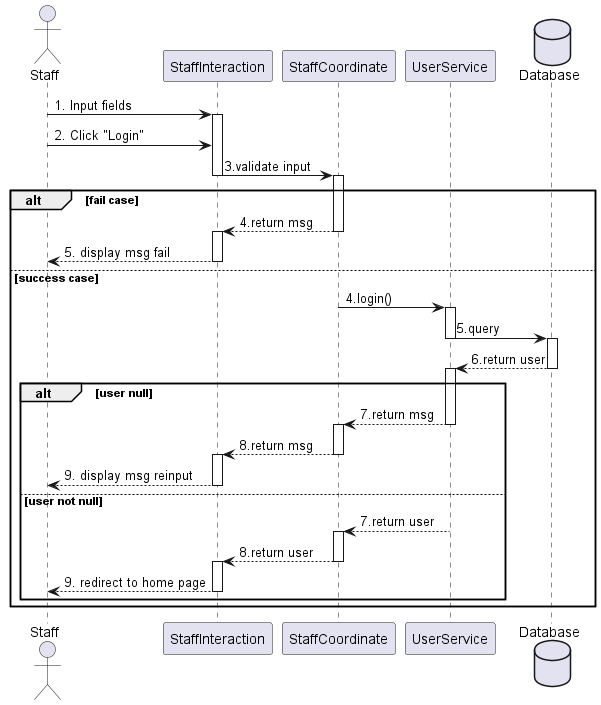

The diagram above was rendered by PlantUML. Its source (embedded in the PNG):
@startuml
actor       Staff       as staff
participant StaffInteraction as interact
participant StaffCoordinate as coor
participant UserService as service
database    Database    as db

staff -> interact ++: 1. Input fields

staff -> interact  : 2. Click "Login"

interact -> coor --++: 3.validate input

alt fail case
    coor --> interact --++: 4.return msg
    interact --> staff --: 5. display msg fail
else success case
     coor -> service --++: 4.login()
     service -> db --++: 5.query
     db --> service --++: 6.return user
     alt user null 
        service --> coor --++: 7.return msg
        coor --> interact --++: 8.return msg
        interact --> staff --: 9. display msg reinput
     else user not null
        service --> coor --++: 7.return user
        coor --> interact --++: 8.return user
        interact   --> staff --: 9. redirect to home page
     end
     
end


@enduml